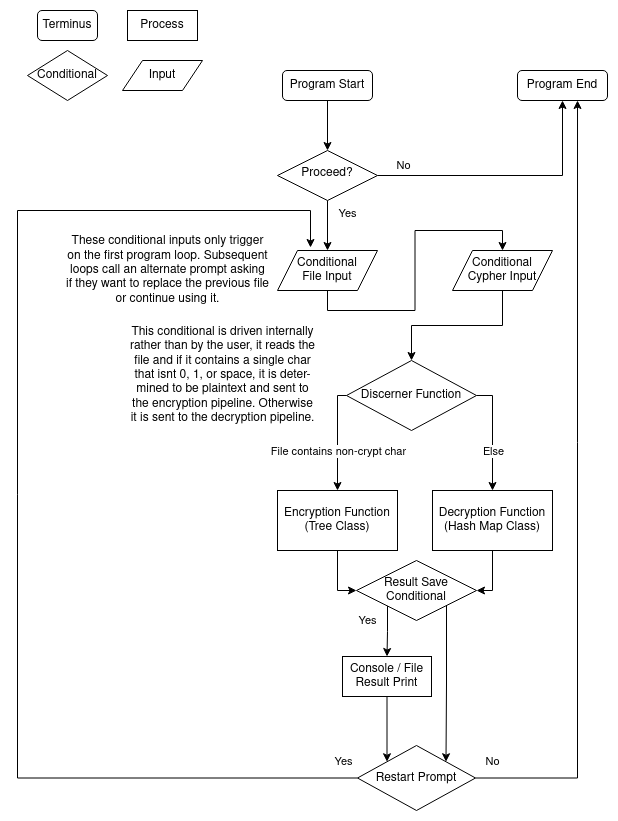

The diagram above was exported from draw.io. Its source (the exported page's mxGraphModel, read from the mxfile embedded in the PNG):
<mxGraphModel dx="713" dy="297" grid="1" gridSize="10" guides="1" tooltips="1" connect="1" arrows="1" fold="1" page="1" pageScale="1" pageWidth="827" pageHeight="1169" math="0" shadow="0">
  <root>
    <mxCell id="WIyWlLk6GJQsqaUBKTNV-0" />
    <mxCell id="WIyWlLk6GJQsqaUBKTNV-1" parent="WIyWlLk6GJQsqaUBKTNV-0" />
    <mxCell id="WIyWlLk6GJQsqaUBKTNV-2" value="" style="rounded=0;html=1;jettySize=auto;orthogonalLoop=1;fontSize=11;endArrow=classic;endFill=1;strokeWidth=1;shadow=0;labelBackgroundColor=none;edgeStyle=orthogonalEdgeStyle;exitX=0.5;exitY=1;exitDx=0;exitDy=0;entryX=0.5;entryY=0;entryDx=0;entryDy=0;" parent="WIyWlLk6GJQsqaUBKTNV-1" source="kycyycP08WIOVgFceS8p-0" target="WIyWlLk6GJQsqaUBKTNV-6" edge="1">
      <mxGeometry relative="1" as="geometry">
        <mxPoint x="330" y="120" as="sourcePoint" />
        <mxPoint x="330" y="170" as="targetPoint" />
      </mxGeometry>
    </mxCell>
    <mxCell id="WIyWlLk6GJQsqaUBKTNV-4" value="Yes" style="rounded=0;html=1;jettySize=auto;orthogonalLoop=1;fontSize=11;endArrow=classic;endFill=1;strokeWidth=1;shadow=0;labelBackgroundColor=none;edgeStyle=orthogonalEdgeStyle;entryX=0.5;entryY=0;entryDx=0;entryDy=0;" parent="WIyWlLk6GJQsqaUBKTNV-1" source="WIyWlLk6GJQsqaUBKTNV-6" target="kycyycP08WIOVgFceS8p-2" edge="1">
      <mxGeometry x="-0.5" y="20" relative="1" as="geometry">
        <mxPoint as="offset" />
        <mxPoint x="330" y="290" as="targetPoint" />
      </mxGeometry>
    </mxCell>
    <mxCell id="WIyWlLk6GJQsqaUBKTNV-5" value="No" style="edgeStyle=orthogonalEdgeStyle;rounded=0;html=1;jettySize=auto;orthogonalLoop=1;fontSize=11;endArrow=classic;endFill=1;strokeWidth=1;shadow=0;labelBackgroundColor=none;entryX=0.5;entryY=1;entryDx=0;entryDy=0;" parent="WIyWlLk6GJQsqaUBKTNV-1" source="WIyWlLk6GJQsqaUBKTNV-6" target="kycyycP08WIOVgFceS8p-1" edge="1">
      <mxGeometry x="-0.8" y="10" relative="1" as="geometry">
        <mxPoint as="offset" />
        <mxPoint x="430" y="210" as="targetPoint" />
      </mxGeometry>
    </mxCell>
    <mxCell id="WIyWlLk6GJQsqaUBKTNV-6" value="Proceed?" style="rhombus;whiteSpace=wrap;html=1;shadow=0;fontFamily=Helvetica;fontSize=12;align=center;strokeWidth=1;spacing=6;spacingTop=-4;" parent="WIyWlLk6GJQsqaUBKTNV-1" vertex="1">
      <mxGeometry x="280" y="170" width="100" height="50" as="geometry" />
    </mxCell>
    <mxCell id="kycyycP08WIOVgFceS8p-0" value="&lt;div&gt;Program Start&lt;/div&gt;" style="rounded=1;whiteSpace=wrap;html=1;" vertex="1" parent="WIyWlLk6GJQsqaUBKTNV-1">
      <mxGeometry x="285" y="90" width="90" height="30" as="geometry" />
    </mxCell>
    <mxCell id="kycyycP08WIOVgFceS8p-1" value="&lt;div&gt;Program End&lt;/div&gt;" style="rounded=1;whiteSpace=wrap;html=1;" vertex="1" parent="WIyWlLk6GJQsqaUBKTNV-1">
      <mxGeometry x="520" y="90" width="90" height="30" as="geometry" />
    </mxCell>
    <mxCell id="kycyycP08WIOVgFceS8p-8" style="edgeStyle=orthogonalEdgeStyle;rounded=0;orthogonalLoop=1;jettySize=auto;html=1;exitX=0.5;exitY=1;exitDx=0;exitDy=0;entryX=0.5;entryY=0;entryDx=0;entryDy=0;" edge="1" parent="WIyWlLk6GJQsqaUBKTNV-1" source="kycyycP08WIOVgFceS8p-2" target="kycyycP08WIOVgFceS8p-7">
      <mxGeometry relative="1" as="geometry" />
    </mxCell>
    <mxCell id="kycyycP08WIOVgFceS8p-2" value="&lt;div&gt;Conditional&lt;/div&gt;&lt;div&gt;File Input&lt;/div&gt;" style="shape=parallelogram;perimeter=parallelogramPerimeter;whiteSpace=wrap;html=1;fixedSize=1;" vertex="1" parent="WIyWlLk6GJQsqaUBKTNV-1">
      <mxGeometry x="280" y="270" width="100" height="40" as="geometry" />
    </mxCell>
    <mxCell id="kycyycP08WIOVgFceS8p-4" style="edgeStyle=orthogonalEdgeStyle;rounded=0;orthogonalLoop=1;jettySize=auto;html=1;exitX=0.5;exitY=1;exitDx=0;exitDy=0;" edge="1" parent="WIyWlLk6GJQsqaUBKTNV-1" source="kycyycP08WIOVgFceS8p-1" target="kycyycP08WIOVgFceS8p-1">
      <mxGeometry relative="1" as="geometry" />
    </mxCell>
    <mxCell id="kycyycP08WIOVgFceS8p-13" style="edgeStyle=orthogonalEdgeStyle;rounded=0;orthogonalLoop=1;jettySize=auto;html=1;exitX=0.5;exitY=1;exitDx=0;exitDy=0;" edge="1" parent="WIyWlLk6GJQsqaUBKTNV-1" source="kycyycP08WIOVgFceS8p-7" target="kycyycP08WIOVgFceS8p-12">
      <mxGeometry relative="1" as="geometry" />
    </mxCell>
    <mxCell id="kycyycP08WIOVgFceS8p-7" value="&lt;div&gt;Conditional&lt;/div&gt;&lt;div&gt;Cypher Input&lt;br&gt;&lt;/div&gt;" style="shape=parallelogram;perimeter=parallelogramPerimeter;whiteSpace=wrap;html=1;fixedSize=1;" vertex="1" parent="WIyWlLk6GJQsqaUBKTNV-1">
      <mxGeometry x="455" y="270" width="100" height="40" as="geometry" />
    </mxCell>
    <mxCell id="kycyycP08WIOVgFceS8p-11" value="&lt;div&gt;These conditional inputs only trigger&lt;/div&gt;&lt;div&gt;on the first program loop. Subsequent&lt;/div&gt;&lt;div&gt;loops call an alternate prompt asking&lt;/div&gt;&lt;div&gt;if they want to replace the previous file&lt;/div&gt;&lt;div&gt;or continue using it.&lt;br&gt;&lt;/div&gt;" style="text;html=1;align=center;verticalAlign=middle;resizable=0;points=[];autosize=1;strokeColor=none;fillColor=none;" vertex="1" parent="WIyWlLk6GJQsqaUBKTNV-1">
      <mxGeometry x="55" y="245" width="230" height="90" as="geometry" />
    </mxCell>
    <mxCell id="kycyycP08WIOVgFceS8p-15" style="edgeStyle=orthogonalEdgeStyle;rounded=0;orthogonalLoop=1;jettySize=auto;html=1;exitX=0;exitY=0.5;exitDx=0;exitDy=0;entryX=0.5;entryY=0;entryDx=0;entryDy=0;" edge="1" parent="WIyWlLk6GJQsqaUBKTNV-1" source="kycyycP08WIOVgFceS8p-12" target="kycyycP08WIOVgFceS8p-18">
      <mxGeometry relative="1" as="geometry">
        <mxPoint x="240" y="580" as="targetPoint" />
        <Array as="points">
          <mxPoint x="340" y="415" />
        </Array>
      </mxGeometry>
    </mxCell>
    <mxCell id="kycyycP08WIOVgFceS8p-20" value="File contains non-crypt char" style="edgeLabel;html=1;align=center;verticalAlign=middle;resizable=0;points=[];" vertex="1" connectable="0" parent="kycyycP08WIOVgFceS8p-15">
      <mxGeometry x="0.0192" y="5" relative="1" as="geometry">
        <mxPoint x="-5" y="11" as="offset" />
      </mxGeometry>
    </mxCell>
    <mxCell id="kycyycP08WIOVgFceS8p-16" style="edgeStyle=orthogonalEdgeStyle;rounded=0;orthogonalLoop=1;jettySize=auto;html=1;exitX=1;exitY=0.5;exitDx=0;exitDy=0;entryX=0.5;entryY=0;entryDx=0;entryDy=0;" edge="1" parent="WIyWlLk6GJQsqaUBKTNV-1" source="kycyycP08WIOVgFceS8p-12" target="kycyycP08WIOVgFceS8p-19">
      <mxGeometry relative="1" as="geometry">
        <mxPoint x="420" y="580" as="targetPoint" />
        <Array as="points">
          <mxPoint x="495" y="415" />
        </Array>
      </mxGeometry>
    </mxCell>
    <mxCell id="kycyycP08WIOVgFceS8p-21" value="Else" style="edgeLabel;html=1;align=center;verticalAlign=middle;resizable=0;points=[];" vertex="1" connectable="0" parent="kycyycP08WIOVgFceS8p-16">
      <mxGeometry x="0.3694" relative="1" as="geometry">
        <mxPoint y="-5" as="offset" />
      </mxGeometry>
    </mxCell>
    <mxCell id="kycyycP08WIOVgFceS8p-12" value="&lt;div&gt;Discerner Function&lt;br&gt;&lt;/div&gt;" style="rhombus;whiteSpace=wrap;html=1;" vertex="1" parent="WIyWlLk6GJQsqaUBKTNV-1">
      <mxGeometry x="349" y="380" width="130" height="70" as="geometry" />
    </mxCell>
    <mxCell id="kycyycP08WIOVgFceS8p-17" value="&lt;div&gt;This conditional is driven internally&lt;/div&gt;&lt;div&gt;rather than by the user, it reads the&lt;/div&gt;&lt;div&gt;file and if it contains a single char&lt;/div&gt;&lt;div&gt;that isnt 0, 1, or space, it is deter-&lt;/div&gt;&lt;div&gt;mined to be plaintext and sent to&lt;/div&gt;&lt;div&gt;the encryption pipeline. Otherwise&lt;/div&gt;&lt;div&gt;it is sent to the decryption pipeline.&lt;br&gt;&lt;/div&gt;" style="text;html=1;align=center;verticalAlign=middle;resizable=0;points=[];autosize=1;strokeColor=none;fillColor=none;" vertex="1" parent="WIyWlLk6GJQsqaUBKTNV-1">
      <mxGeometry x="120" y="340" width="210" height="110" as="geometry" />
    </mxCell>
    <mxCell id="kycyycP08WIOVgFceS8p-25" style="edgeStyle=orthogonalEdgeStyle;rounded=0;orthogonalLoop=1;jettySize=auto;html=1;exitX=0.5;exitY=1;exitDx=0;exitDy=0;entryX=0;entryY=0.5;entryDx=0;entryDy=0;" edge="1" parent="WIyWlLk6GJQsqaUBKTNV-1" source="kycyycP08WIOVgFceS8p-18" target="kycyycP08WIOVgFceS8p-24">
      <mxGeometry relative="1" as="geometry">
        <Array as="points">
          <mxPoint x="340" y="610" />
          <mxPoint x="359" y="610" />
        </Array>
      </mxGeometry>
    </mxCell>
    <mxCell id="kycyycP08WIOVgFceS8p-18" value="&lt;div&gt;Encryption Function&lt;br&gt;&lt;/div&gt;&lt;div&gt;(Tree Class)&lt;br&gt;&lt;/div&gt;" style="rounded=0;whiteSpace=wrap;html=1;" vertex="1" parent="WIyWlLk6GJQsqaUBKTNV-1">
      <mxGeometry x="280" y="510" width="120" height="60" as="geometry" />
    </mxCell>
    <mxCell id="kycyycP08WIOVgFceS8p-26" style="edgeStyle=orthogonalEdgeStyle;rounded=0;orthogonalLoop=1;jettySize=auto;html=1;exitX=0.5;exitY=1;exitDx=0;exitDy=0;entryX=1;entryY=0.5;entryDx=0;entryDy=0;" edge="1" parent="WIyWlLk6GJQsqaUBKTNV-1" source="kycyycP08WIOVgFceS8p-19" target="kycyycP08WIOVgFceS8p-24">
      <mxGeometry relative="1" as="geometry">
        <mxPoint x="495" y="650" as="targetPoint" />
        <Array as="points">
          <mxPoint x="495" y="610" />
          <mxPoint x="479" y="610" />
        </Array>
      </mxGeometry>
    </mxCell>
    <mxCell id="kycyycP08WIOVgFceS8p-19" value="&lt;div&gt;Decryption Function&lt;br&gt;&lt;/div&gt;(Hash Map Class)" style="rounded=0;whiteSpace=wrap;html=1;" vertex="1" parent="WIyWlLk6GJQsqaUBKTNV-1">
      <mxGeometry x="435" y="510" width="120" height="60" as="geometry" />
    </mxCell>
    <mxCell id="kycyycP08WIOVgFceS8p-41" value="&lt;div&gt;Yes&lt;/div&gt;" style="edgeStyle=orthogonalEdgeStyle;rounded=0;orthogonalLoop=1;jettySize=auto;html=1;exitX=0;exitY=1;exitDx=0;exitDy=0;entryX=0.5;entryY=0;entryDx=0;entryDy=0;" edge="1" parent="WIyWlLk6GJQsqaUBKTNV-1" source="kycyycP08WIOVgFceS8p-24" target="kycyycP08WIOVgFceS8p-32">
      <mxGeometry x="-0.3847" y="-20" relative="1" as="geometry">
        <Array as="points">
          <mxPoint x="390" y="625" />
          <mxPoint x="390" y="651" />
        </Array>
        <mxPoint as="offset" />
      </mxGeometry>
    </mxCell>
    <mxCell id="kycyycP08WIOVgFceS8p-45" style="edgeStyle=orthogonalEdgeStyle;rounded=0;orthogonalLoop=1;jettySize=auto;html=1;exitX=1;exitY=1;exitDx=0;exitDy=0;entryX=1;entryY=0;entryDx=0;entryDy=0;" edge="1" parent="WIyWlLk6GJQsqaUBKTNV-1" source="kycyycP08WIOVgFceS8p-24" target="kycyycP08WIOVgFceS8p-43">
      <mxGeometry relative="1" as="geometry" />
    </mxCell>
    <mxCell id="kycyycP08WIOVgFceS8p-24" value="&lt;div&gt;Result Save&lt;/div&gt;&lt;div&gt;Conditional&lt;br&gt;&lt;/div&gt;" style="rhombus;whiteSpace=wrap;html=1;fixedSize=1;" vertex="1" parent="WIyWlLk6GJQsqaUBKTNV-1">
      <mxGeometry x="359" y="580" width="120" height="60" as="geometry" />
    </mxCell>
    <mxCell id="kycyycP08WIOVgFceS8p-46" style="edgeStyle=orthogonalEdgeStyle;rounded=0;orthogonalLoop=1;jettySize=auto;html=1;exitX=0.5;exitY=1;exitDx=0;exitDy=0;entryX=0;entryY=0;entryDx=0;entryDy=0;" edge="1" parent="WIyWlLk6GJQsqaUBKTNV-1" source="kycyycP08WIOVgFceS8p-32" target="kycyycP08WIOVgFceS8p-43">
      <mxGeometry relative="1" as="geometry" />
    </mxCell>
    <mxCell id="kycyycP08WIOVgFceS8p-32" value="&lt;div&gt;Console / File &lt;br&gt;&lt;/div&gt;&lt;div&gt;Result Print&lt;br&gt;&lt;/div&gt;" style="rounded=0;whiteSpace=wrap;html=1;" vertex="1" parent="WIyWlLk6GJQsqaUBKTNV-1">
      <mxGeometry x="345" y="676" width="89" height="40" as="geometry" />
    </mxCell>
    <mxCell id="kycyycP08WIOVgFceS8p-47" style="edgeStyle=orthogonalEdgeStyle;rounded=0;orthogonalLoop=1;jettySize=auto;html=1;exitX=0;exitY=0.5;exitDx=0;exitDy=0;entryX=0.33;entryY=-0.075;entryDx=0;entryDy=0;entryPerimeter=0;" edge="1" parent="WIyWlLk6GJQsqaUBKTNV-1" source="kycyycP08WIOVgFceS8p-43" target="kycyycP08WIOVgFceS8p-2">
      <mxGeometry relative="1" as="geometry">
        <mxPoint x="330" y="230" as="targetPoint" />
        <Array as="points">
          <mxPoint x="20" y="798" />
          <mxPoint x="20" y="230" />
          <mxPoint x="313" y="230" />
        </Array>
      </mxGeometry>
    </mxCell>
    <mxCell id="kycyycP08WIOVgFceS8p-48" value="&lt;div&gt;Yes&lt;/div&gt;" style="edgeLabel;html=1;align=center;verticalAlign=middle;resizable=0;points=[];" vertex="1" connectable="0" parent="kycyycP08WIOVgFceS8p-47">
      <mxGeometry x="-0.9564" y="-1" relative="1" as="geometry">
        <mxPoint x="12" y="-16" as="offset" />
      </mxGeometry>
    </mxCell>
    <mxCell id="kycyycP08WIOVgFceS8p-49" style="edgeStyle=orthogonalEdgeStyle;rounded=0;orthogonalLoop=1;jettySize=auto;html=1;exitX=1;exitY=0.5;exitDx=0;exitDy=0;entryX=0.667;entryY=1;entryDx=0;entryDy=0;entryPerimeter=0;" edge="1" parent="WIyWlLk6GJQsqaUBKTNV-1" source="kycyycP08WIOVgFceS8p-43" target="kycyycP08WIOVgFceS8p-1">
      <mxGeometry relative="1" as="geometry">
        <mxPoint x="580" y="160" as="targetPoint" />
        <Array as="points">
          <mxPoint x="580" y="798" />
        </Array>
      </mxGeometry>
    </mxCell>
    <mxCell id="kycyycP08WIOVgFceS8p-50" value="&lt;div&gt;No&lt;/div&gt;" style="edgeLabel;html=1;align=center;verticalAlign=middle;resizable=0;points=[];" vertex="1" connectable="0" parent="kycyycP08WIOVgFceS8p-49">
      <mxGeometry x="-0.9447" y="2" relative="1" as="geometry">
        <mxPoint x="-6" y="-15" as="offset" />
      </mxGeometry>
    </mxCell>
    <mxCell id="kycyycP08WIOVgFceS8p-43" value="Restart Prompt" style="rhombus;whiteSpace=wrap;html=1;" vertex="1" parent="WIyWlLk6GJQsqaUBKTNV-1">
      <mxGeometry x="360" y="765" width="118" height="65" as="geometry" />
    </mxCell>
    <mxCell id="kycyycP08WIOVgFceS8p-53" value="Terminus" style="rounded=1;whiteSpace=wrap;html=1;" vertex="1" parent="WIyWlLk6GJQsqaUBKTNV-1">
      <mxGeometry x="40" y="30" width="60" height="30" as="geometry" />
    </mxCell>
    <mxCell id="kycyycP08WIOVgFceS8p-54" value="Conditional" style="rhombus;whiteSpace=wrap;html=1;" vertex="1" parent="WIyWlLk6GJQsqaUBKTNV-1">
      <mxGeometry x="30" y="70" width="80" height="50" as="geometry" />
    </mxCell>
    <mxCell id="kycyycP08WIOVgFceS8p-55" value="Input" style="shape=parallelogram;perimeter=parallelogramPerimeter;whiteSpace=wrap;html=1;fixedSize=1;" vertex="1" parent="WIyWlLk6GJQsqaUBKTNV-1">
      <mxGeometry x="125" y="80" width="80" height="30" as="geometry" />
    </mxCell>
    <mxCell id="kycyycP08WIOVgFceS8p-56" value="Process" style="rounded=0;whiteSpace=wrap;html=1;" vertex="1" parent="WIyWlLk6GJQsqaUBKTNV-1">
      <mxGeometry x="130" y="30" width="70" height="30" as="geometry" />
    </mxCell>
  </root>
</mxGraphModel>